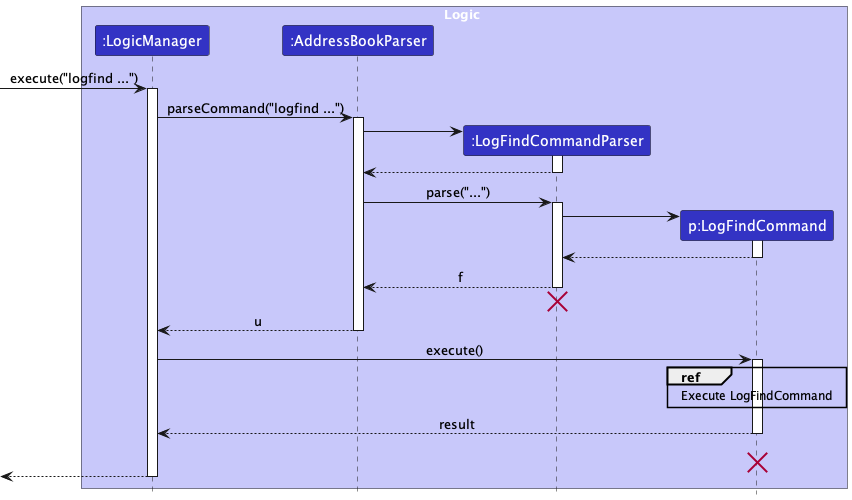

The diagram above was rendered by PlantUML. Its source (embedded in the PNG):
@startuml
!include style.puml
skinparam ArrowFontStyle plain

box Logic LOGIC_COLOR_T1
participant ":LogicManager" as LogicManager LOGIC_COLOR
participant ":AddressBookParser" as AddressBookParser LOGIC_COLOR
participant ":LogFindCommandParser" as LogFindCommandParser LOGIC_COLOR
participant "p:LogFindCommand" as LogFindCommand LOGIC_COLOR
end box

[-> LogicManager : execute("logfind ...")
activate LogicManager

LogicManager -> AddressBookParser : parseCommand("logfind ...")
activate AddressBookParser

create LogFindCommandParser
AddressBookParser -> LogFindCommandParser
activate LogFindCommandParser
LogFindCommandParser --> AddressBookParser
deactivate LogFindCommandParser

AddressBookParser -> LogFindCommandParser : parse("...")
activate LogFindCommandParser

create LogFindCommand
LogFindCommandParser -> LogFindCommand
activate LogFindCommand

LogFindCommand --> LogFindCommandParser
deactivate LogFindCommand

LogFindCommandParser --> AddressBookParser : f
deactivate LogFindCommandParser
'Hidden arrow to position the destroy marker below the end of the activation bar.'
LogFindCommandParser -[hidden]-> AddressBookParser
destroy LogFindCommandParser

AddressBookParser --> LogicManager : u
deactivate AddressBookParser

LogicManager -> LogFindCommand : execute()
activate LogFindCommand

ref over LogFindCommand : Execute LogFindCommand



LogFindCommand --> LogicManager : result
deactivate LogFindCommand
LogFindCommand -[hidden]-> LogicManager : result
destroy LogFindCommand

[<--LogicManager
deactivate LogicManager
@enduml